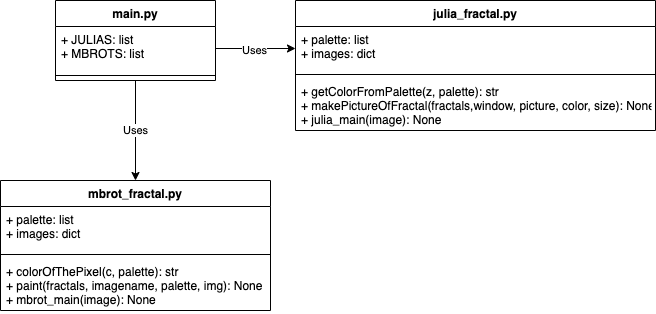

The diagram above was exported from draw.io. Its source (the exported page's mxGraphModel, read from the mxfile embedded in the PNG):
<mxGraphModel dx="455" dy="533" grid="1" gridSize="10" guides="1" tooltips="1" connect="1" arrows="1" fold="1" page="1" pageScale="1" pageWidth="827" pageHeight="1169" background="#FFFFFF" math="0" shadow="0">
  <root>
    <mxCell id="WIyWlLk6GJQsqaUBKTNV-0" />
    <mxCell id="WIyWlLk6GJQsqaUBKTNV-1" parent="WIyWlLk6GJQsqaUBKTNV-0" />
    <mxCell id="WWJPVKveyzJyWL4p09id-13" value="Uses" style="edgeStyle=orthogonalEdgeStyle;rounded=0;orthogonalLoop=1;jettySize=auto;html=1;" edge="1" parent="WIyWlLk6GJQsqaUBKTNV-1" source="WWJPVKveyzJyWL4p09id-0" target="WWJPVKveyzJyWL4p09id-9">
      <mxGeometry relative="1" as="geometry" />
    </mxCell>
    <mxCell id="WWJPVKveyzJyWL4p09id-0" value="main.py" style="swimlane;fontStyle=1;align=center;verticalAlign=top;childLayout=stackLayout;horizontal=1;startSize=26;horizontalStack=0;resizeParent=1;resizeParentMax=0;resizeLast=0;collapsible=1;marginBottom=0;" vertex="1" parent="WIyWlLk6GJQsqaUBKTNV-1">
      <mxGeometry x="120" y="70" width="160" height="80" as="geometry" />
    </mxCell>
    <mxCell id="WWJPVKveyzJyWL4p09id-1" value="+ JULIAS: list&#10;+ MBROTS: list" style="text;strokeColor=none;fillColor=none;align=left;verticalAlign=top;spacingLeft=4;spacingRight=4;overflow=hidden;rotatable=0;points=[[0,0.5],[1,0.5]];portConstraint=eastwest;" vertex="1" parent="WWJPVKveyzJyWL4p09id-0">
      <mxGeometry y="26" width="160" height="44" as="geometry" />
    </mxCell>
    <mxCell id="WWJPVKveyzJyWL4p09id-2" value="" style="line;strokeWidth=1;fillColor=none;align=left;verticalAlign=middle;spacingTop=-1;spacingLeft=3;spacingRight=3;rotatable=0;labelPosition=right;points=[];portConstraint=eastwest;" vertex="1" parent="WWJPVKveyzJyWL4p09id-0">
      <mxGeometry y="70" width="160" height="10" as="geometry" />
    </mxCell>
    <mxCell id="WWJPVKveyzJyWL4p09id-9" value="mbrot_fractal.py" style="swimlane;fontStyle=1;align=center;verticalAlign=top;childLayout=stackLayout;horizontal=1;startSize=26;horizontalStack=0;resizeParent=1;resizeParentMax=0;resizeLast=0;collapsible=1;marginBottom=0;" vertex="1" parent="WIyWlLk6GJQsqaUBKTNV-1">
      <mxGeometry x="65" y="250" width="270" height="130" as="geometry" />
    </mxCell>
    <mxCell id="WWJPVKveyzJyWL4p09id-10" value="+ palette: list&#10;+ images: dict" style="text;strokeColor=none;fillColor=none;align=left;verticalAlign=top;spacingLeft=4;spacingRight=4;overflow=hidden;rotatable=0;points=[[0,0.5],[1,0.5]];portConstraint=eastwest;" vertex="1" parent="WWJPVKveyzJyWL4p09id-9">
      <mxGeometry y="26" width="270" height="44" as="geometry" />
    </mxCell>
    <mxCell id="WWJPVKveyzJyWL4p09id-11" value="" style="line;strokeWidth=1;fillColor=none;align=left;verticalAlign=middle;spacingTop=-1;spacingLeft=3;spacingRight=3;rotatable=0;labelPosition=right;points=[];portConstraint=eastwest;" vertex="1" parent="WWJPVKveyzJyWL4p09id-9">
      <mxGeometry y="70" width="270" height="8" as="geometry" />
    </mxCell>
    <mxCell id="WWJPVKveyzJyWL4p09id-12" value="+ colorOfThePixel(c, palette): str&#10;+ paint(fractals, imagename, palette, img): None&#10;+ mbrot_main(image): None" style="text;strokeColor=none;fillColor=none;align=left;verticalAlign=top;spacingLeft=4;spacingRight=4;overflow=hidden;rotatable=0;points=[[0,0.5],[1,0.5]];portConstraint=eastwest;" vertex="1" parent="WWJPVKveyzJyWL4p09id-9">
      <mxGeometry y="78" width="270" height="52" as="geometry" />
    </mxCell>
    <mxCell id="WWJPVKveyzJyWL4p09id-14" value="julia_fractal.py" style="swimlane;fontStyle=1;align=center;verticalAlign=top;childLayout=stackLayout;horizontal=1;startSize=26;horizontalStack=0;resizeParent=1;resizeParentMax=0;resizeLast=0;collapsible=1;marginBottom=0;" vertex="1" parent="WIyWlLk6GJQsqaUBKTNV-1">
      <mxGeometry x="360" y="70" width="360" height="130" as="geometry" />
    </mxCell>
    <mxCell id="WWJPVKveyzJyWL4p09id-15" value="+ palette: list&#10;+ images: dict" style="text;strokeColor=none;fillColor=none;align=left;verticalAlign=top;spacingLeft=4;spacingRight=4;overflow=hidden;rotatable=0;points=[[0,0.5],[1,0.5]];portConstraint=eastwest;" vertex="1" parent="WWJPVKveyzJyWL4p09id-14">
      <mxGeometry y="26" width="360" height="44" as="geometry" />
    </mxCell>
    <mxCell id="WWJPVKveyzJyWL4p09id-16" value="" style="line;strokeWidth=1;fillColor=none;align=left;verticalAlign=middle;spacingTop=-1;spacingLeft=3;spacingRight=3;rotatable=0;labelPosition=right;points=[];portConstraint=eastwest;" vertex="1" parent="WWJPVKveyzJyWL4p09id-14">
      <mxGeometry y="70" width="360" height="8" as="geometry" />
    </mxCell>
    <mxCell id="WWJPVKveyzJyWL4p09id-17" value="+ getColorFromPalette(z, palette): str&#10;+ makePictureOfFractal(fractals,window, picture, color, size): None&#10;+ julia_main(image): None" style="text;strokeColor=none;fillColor=none;align=left;verticalAlign=top;spacingLeft=4;spacingRight=4;overflow=hidden;rotatable=0;points=[[0,0.5],[1,0.5]];portConstraint=eastwest;" vertex="1" parent="WWJPVKveyzJyWL4p09id-14">
      <mxGeometry y="78" width="360" height="52" as="geometry" />
    </mxCell>
    <mxCell id="WWJPVKveyzJyWL4p09id-18" style="edgeStyle=orthogonalEdgeStyle;rounded=0;orthogonalLoop=1;jettySize=auto;html=1;exitX=1;exitY=0.5;exitDx=0;exitDy=0;" edge="1" parent="WIyWlLk6GJQsqaUBKTNV-1" source="WWJPVKveyzJyWL4p09id-1" target="WWJPVKveyzJyWL4p09id-15">
      <mxGeometry relative="1" as="geometry" />
    </mxCell>
    <mxCell id="WWJPVKveyzJyWL4p09id-19" value="Uses" style="edgeLabel;html=1;align=center;verticalAlign=middle;resizable=0;points=[];" vertex="1" connectable="0" parent="WWJPVKveyzJyWL4p09id-18">
      <mxGeometry x="-0.045" y="-2" relative="1" as="geometry">
        <mxPoint as="offset" />
      </mxGeometry>
    </mxCell>
  </root>
</mxGraphModel>